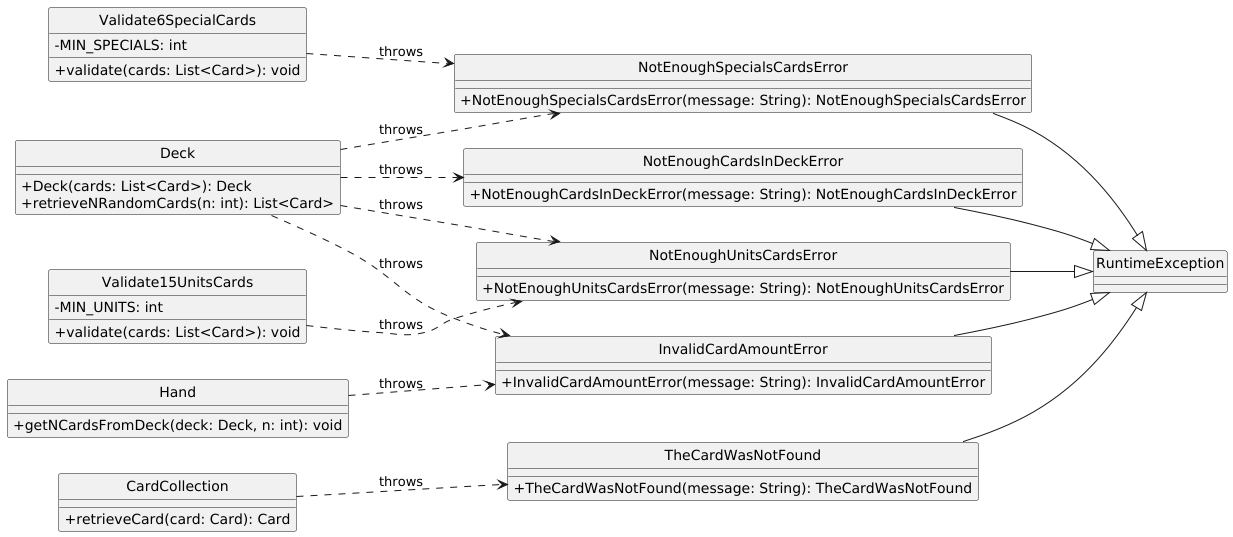

The diagram above was rendered by PlantUML. Its source (embedded in the PNG):
@startuml

skinparam monochrome true
hide circle
skinparam classAttributeIconSize 0

' Layout direction
left to right direction

' =====================
' ERROR CLASSES
' =====================
class NotEnoughSpecialsCardsError {
  +NotEnoughSpecialsCardsError(message: String): NotEnoughSpecialsCardsError
}

class NotEnoughUnitsCardsError {
  +NotEnoughUnitsCardsError(message: String): NotEnoughUnitsCardsError
}

class NotEnoughCardsInDeckError {
  +NotEnoughCardsInDeckError(message: String): NotEnoughCardsInDeckError
}

class InvalidCardAmountError {
  +InvalidCardAmountError(message: String): InvalidCardAmountError
}

class TheCardWasNotFound {
  +TheCardWasNotFound(message: String): TheCardWasNotFound
}

' =====================
' CLASSES THAT USE ERRORS
' =====================
class Deck {
  +Deck(cards: List<Card>): Deck
  +retrieveNRandomCards(n: int): List<Card>
}

class Hand {
  +getNCardsFromDeck(deck: Deck, n: int): void
}

class CardCollection {
  +retrieveCard(card: Card): Card
}

class Validate6SpecialCards {
  -MIN_SPECIALS: int
  +validate(cards: List<Card>): void
}

class Validate15UnitsCards {
  -MIN_UNITS: int
  +validate(cards: List<Card>): void
}

' =====================
' RELATIONSHIPS
' =====================
' Error usage relationships
Validate6SpecialCards ..> NotEnoughSpecialsCardsError : throws
Validate15UnitsCards ..> NotEnoughUnitsCardsError : throws

Deck ..> InvalidCardAmountError : throws
Deck ..> NotEnoughCardsInDeckError : throws
Deck ..> NotEnoughSpecialsCardsError : throws
Deck ..> NotEnoughUnitsCardsError : throws

Hand ..> InvalidCardAmountError : throws

CardCollection ..> TheCardWasNotFound : throws

' Error inheritance
InvalidCardAmountError --|> RuntimeException
NotEnoughSpecialsCardsError --|> RuntimeException
NotEnoughCardsInDeckError --|> RuntimeException
NotEnoughUnitsCardsError --|> RuntimeException
TheCardWasNotFound --|> RuntimeException

@enduml